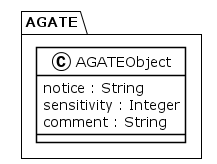

The diagram above was rendered by PlantUML. Its source (embedded in the PNG):
@startuml
!theme plain
package AGATE {
class AGATEObject {
	 notice : String
	 sensitivity : Integer
	 comment : String
}
}
@enduml